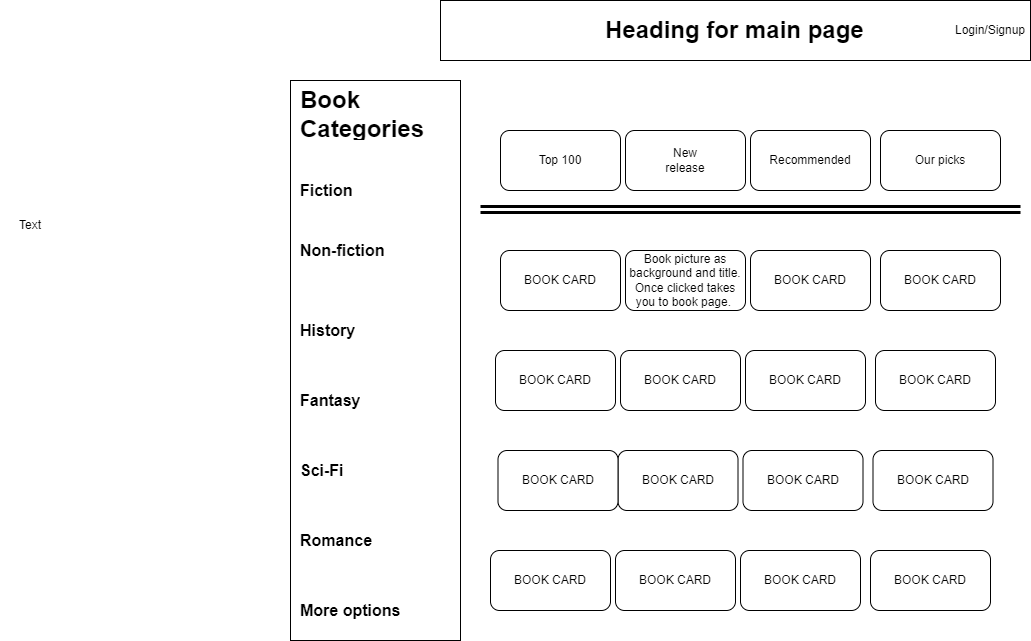

The diagram above was exported from draw.io. Its source (the exported page's mxGraphModel, read from the mxfile embedded in the PNG):
<mxGraphModel dx="2028" dy="818" grid="1" gridSize="10" guides="1" tooltips="1" connect="1" arrows="1" fold="1" page="1" pageScale="1" pageWidth="850" pageHeight="1100" math="0" shadow="0">
  <root>
    <mxCell id="0" />
    <mxCell id="1" parent="0" />
    <mxCell id="-iDbo2LZxnEDlfUfKkGH-1" value="" style="rounded=0;whiteSpace=wrap;html=1;" parent="1" vertex="1">
      <mxGeometry x="180" y="40" width="590" height="60" as="geometry" />
    </mxCell>
    <mxCell id="-iDbo2LZxnEDlfUfKkGH-2" value="&lt;h1&gt;Heading for main page&lt;/h1&gt;&lt;p&gt;&lt;br&gt;&lt;/p&gt;" style="text;html=1;strokeColor=none;fillColor=none;spacing=5;spacingTop=-20;whiteSpace=wrap;overflow=hidden;rounded=0;" parent="1" vertex="1">
      <mxGeometry x="340" y="50" width="270" height="40" as="geometry" />
    </mxCell>
    <mxCell id="-iDbo2LZxnEDlfUfKkGH-3" value="Login/Signup" style="text;html=1;strokeColor=none;fillColor=none;align=center;verticalAlign=middle;whiteSpace=wrap;rounded=0;" parent="1" vertex="1">
      <mxGeometry x="700" y="55" width="60" height="30" as="geometry" />
    </mxCell>
    <mxCell id="-iDbo2LZxnEDlfUfKkGH-4" value="" style="rounded=1;whiteSpace=wrap;html=1;" parent="1" vertex="1">
      <mxGeometry x="240" y="170" width="120" height="60" as="geometry" />
    </mxCell>
    <mxCell id="-iDbo2LZxnEDlfUfKkGH-5" value="" style="rounded=1;whiteSpace=wrap;html=1;" parent="1" vertex="1">
      <mxGeometry x="365" y="170" width="120" height="60" as="geometry" />
    </mxCell>
    <mxCell id="-iDbo2LZxnEDlfUfKkGH-6" value="" style="rounded=1;whiteSpace=wrap;html=1;" parent="1" vertex="1">
      <mxGeometry x="490" y="170" width="120" height="60" as="geometry" />
    </mxCell>
    <mxCell id="-iDbo2LZxnEDlfUfKkGH-7" value="" style="rounded=1;whiteSpace=wrap;html=1;" parent="1" vertex="1">
      <mxGeometry x="620" y="170" width="120" height="60" as="geometry" />
    </mxCell>
    <mxCell id="-iDbo2LZxnEDlfUfKkGH-8" value="Top 100" style="text;html=1;strokeColor=none;fillColor=none;align=center;verticalAlign=middle;whiteSpace=wrap;rounded=0;" parent="1" vertex="1">
      <mxGeometry x="270" y="185" width="60" height="30" as="geometry" />
    </mxCell>
    <mxCell id="-iDbo2LZxnEDlfUfKkGH-9" value="New release" style="text;html=1;strokeColor=none;fillColor=none;align=center;verticalAlign=middle;whiteSpace=wrap;rounded=0;" parent="1" vertex="1">
      <mxGeometry x="395" y="185" width="60" height="30" as="geometry" />
    </mxCell>
    <mxCell id="-iDbo2LZxnEDlfUfKkGH-10" value="Recommended" style="text;html=1;strokeColor=none;fillColor=none;align=center;verticalAlign=middle;whiteSpace=wrap;rounded=0;" parent="1" vertex="1">
      <mxGeometry x="520" y="185" width="60" height="30" as="geometry" />
    </mxCell>
    <mxCell id="-iDbo2LZxnEDlfUfKkGH-11" value="Our picks" style="text;html=1;strokeColor=none;fillColor=none;align=center;verticalAlign=middle;whiteSpace=wrap;rounded=0;" parent="1" vertex="1">
      <mxGeometry x="650" y="185" width="60" height="30" as="geometry" />
    </mxCell>
    <mxCell id="-iDbo2LZxnEDlfUfKkGH-14" style="edgeStyle=orthogonalEdgeStyle;rounded=0;orthogonalLoop=1;jettySize=auto;html=1;exitX=1;exitY=0.25;exitDx=0;exitDy=0;" parent="1" source="-iDbo2LZxnEDlfUfKkGH-12" edge="1">
      <mxGeometry relative="1" as="geometry">
        <mxPoint x="180" y="260" as="targetPoint" />
      </mxGeometry>
    </mxCell>
    <mxCell id="-iDbo2LZxnEDlfUfKkGH-12" value="" style="rounded=0;whiteSpace=wrap;html=1;" parent="1" vertex="1">
      <mxGeometry x="30" y="120" width="170" height="560" as="geometry" />
    </mxCell>
    <mxCell id="-iDbo2LZxnEDlfUfKkGH-13" value="&lt;h1&gt;Book Categories&lt;/h1&gt;&lt;div&gt;&lt;br&gt;&lt;/div&gt;" style="text;html=1;strokeColor=none;fillColor=none;spacing=5;spacingTop=-20;whiteSpace=wrap;overflow=hidden;rounded=0;" parent="1" vertex="1">
      <mxGeometry x="35" y="120" width="165" height="60" as="geometry" />
    </mxCell>
    <mxCell id="-iDbo2LZxnEDlfUfKkGH-17" value="Text" style="text;html=1;strokeColor=none;fillColor=none;align=center;verticalAlign=middle;whiteSpace=wrap;rounded=0;" parent="1" vertex="1">
      <mxGeometry x="-260" y="250" width="60" height="30" as="geometry" />
    </mxCell>
    <mxCell id="-iDbo2LZxnEDlfUfKkGH-18" value="&lt;h1 style=&quot;font-size: 16px;&quot;&gt;Fiction&lt;/h1&gt;" style="text;html=1;strokeColor=none;fillColor=none;spacing=5;spacingTop=-20;whiteSpace=wrap;overflow=hidden;rounded=0;" parent="1" vertex="1">
      <mxGeometry x="35" y="220" width="190" height="30" as="geometry" />
    </mxCell>
    <mxCell id="-iDbo2LZxnEDlfUfKkGH-19" value="&lt;h1 style=&quot;font-size: 16px;&quot;&gt;Non-fiction&lt;/h1&gt;" style="text;html=1;strokeColor=none;fillColor=none;spacing=5;spacingTop=-20;whiteSpace=wrap;overflow=hidden;rounded=0;" parent="1" vertex="1">
      <mxGeometry x="35" y="280" width="190" height="30" as="geometry" />
    </mxCell>
    <mxCell id="-iDbo2LZxnEDlfUfKkGH-20" value="&lt;h1 style=&quot;font-size: 16px;&quot;&gt;History&lt;/h1&gt;" style="text;html=1;strokeColor=none;fillColor=none;spacing=5;spacingTop=-20;whiteSpace=wrap;overflow=hidden;rounded=0;" parent="1" vertex="1">
      <mxGeometry x="35" y="360" width="190" height="30" as="geometry" />
    </mxCell>
    <mxCell id="-iDbo2LZxnEDlfUfKkGH-21" value="&lt;h1 style=&quot;font-size: 16px;&quot;&gt;Fantasy&lt;/h1&gt;" style="text;html=1;strokeColor=none;fillColor=none;spacing=5;spacingTop=-20;whiteSpace=wrap;overflow=hidden;rounded=0;" parent="1" vertex="1">
      <mxGeometry x="35" y="430" width="190" height="30" as="geometry" />
    </mxCell>
    <mxCell id="-iDbo2LZxnEDlfUfKkGH-22" value="&lt;h1 style=&quot;font-size: 16px;&quot;&gt;Sci-Fi&lt;/h1&gt;" style="text;html=1;strokeColor=none;fillColor=none;spacing=5;spacingTop=-20;whiteSpace=wrap;overflow=hidden;rounded=0;" parent="1" vertex="1">
      <mxGeometry x="35" y="500" width="190" height="30" as="geometry" />
    </mxCell>
    <mxCell id="-iDbo2LZxnEDlfUfKkGH-23" value="&lt;h1 style=&quot;font-size: 16px;&quot;&gt;Romance&lt;/h1&gt;" style="text;html=1;strokeColor=none;fillColor=none;spacing=5;spacingTop=-20;whiteSpace=wrap;overflow=hidden;rounded=0;" parent="1" vertex="1">
      <mxGeometry x="35" y="570" width="190" height="30" as="geometry" />
    </mxCell>
    <mxCell id="-iDbo2LZxnEDlfUfKkGH-24" value="&lt;h1 style=&quot;font-size: 16px;&quot;&gt;More options&lt;/h1&gt;" style="text;html=1;strokeColor=none;fillColor=none;spacing=5;spacingTop=-20;whiteSpace=wrap;overflow=hidden;rounded=0;" parent="1" vertex="1">
      <mxGeometry x="35" y="640" width="190" height="30" as="geometry" />
    </mxCell>
    <mxCell id="-iDbo2LZxnEDlfUfKkGH-25" value="BOOK CARD" style="rounded=1;whiteSpace=wrap;html=1;" parent="1" vertex="1">
      <mxGeometry x="240" y="290" width="120" height="60" as="geometry" />
    </mxCell>
    <mxCell id="-iDbo2LZxnEDlfUfKkGH-26" value="Book picture as background and title.&lt;br&gt;Once clicked takes you to book page.&amp;nbsp;" style="rounded=1;whiteSpace=wrap;html=1;" parent="1" vertex="1">
      <mxGeometry x="365" y="290" width="120" height="60" as="geometry" />
    </mxCell>
    <mxCell id="-iDbo2LZxnEDlfUfKkGH-27" value="BOOK CARD" style="rounded=1;whiteSpace=wrap;html=1;" parent="1" vertex="1">
      <mxGeometry x="490" y="290" width="120" height="60" as="geometry" />
    </mxCell>
    <mxCell id="-iDbo2LZxnEDlfUfKkGH-28" value="BOOK CARD" style="rounded=1;whiteSpace=wrap;html=1;" parent="1" vertex="1">
      <mxGeometry x="620" y="290" width="120" height="60" as="geometry" />
    </mxCell>
    <mxCell id="-iDbo2LZxnEDlfUfKkGH-29" value="BOOK CARD" style="rounded=1;whiteSpace=wrap;html=1;" parent="1" vertex="1">
      <mxGeometry x="360" y="390" width="120" height="60" as="geometry" />
    </mxCell>
    <mxCell id="-iDbo2LZxnEDlfUfKkGH-30" value="BOOK CARD" style="rounded=1;whiteSpace=wrap;html=1;" parent="1" vertex="1">
      <mxGeometry x="485" y="390" width="120" height="60" as="geometry" />
    </mxCell>
    <mxCell id="-iDbo2LZxnEDlfUfKkGH-31" value="BOOK CARD" style="rounded=1;whiteSpace=wrap;html=1;" parent="1" vertex="1">
      <mxGeometry x="615" y="390" width="120" height="60" as="geometry" />
    </mxCell>
    <mxCell id="-iDbo2LZxnEDlfUfKkGH-32" value="BOOK CARD" style="rounded=1;whiteSpace=wrap;html=1;" parent="1" vertex="1">
      <mxGeometry x="357.5" y="490" width="120" height="60" as="geometry" />
    </mxCell>
    <mxCell id="-iDbo2LZxnEDlfUfKkGH-33" value="BOOK CARD" style="rounded=1;whiteSpace=wrap;html=1;" parent="1" vertex="1">
      <mxGeometry x="482.5" y="490" width="120" height="60" as="geometry" />
    </mxCell>
    <mxCell id="-iDbo2LZxnEDlfUfKkGH-34" value="BOOK CARD" style="rounded=1;whiteSpace=wrap;html=1;" parent="1" vertex="1">
      <mxGeometry x="612.5" y="490" width="120" height="60" as="geometry" />
    </mxCell>
    <mxCell id="-iDbo2LZxnEDlfUfKkGH-35" value="BOOK CARD" style="rounded=1;whiteSpace=wrap;html=1;" parent="1" vertex="1">
      <mxGeometry x="355" y="590" width="120" height="60" as="geometry" />
    </mxCell>
    <mxCell id="-iDbo2LZxnEDlfUfKkGH-36" value="BOOK CARD" style="rounded=1;whiteSpace=wrap;html=1;" parent="1" vertex="1">
      <mxGeometry x="480" y="590" width="120" height="60" as="geometry" />
    </mxCell>
    <mxCell id="-iDbo2LZxnEDlfUfKkGH-37" value="BOOK CARD" style="rounded=1;whiteSpace=wrap;html=1;" parent="1" vertex="1">
      <mxGeometry x="610" y="590" width="120" height="60" as="geometry" />
    </mxCell>
    <mxCell id="-iDbo2LZxnEDlfUfKkGH-38" value="BOOK CARD" style="rounded=1;whiteSpace=wrap;html=1;" parent="1" vertex="1">
      <mxGeometry x="235" y="390" width="120" height="60" as="geometry" />
    </mxCell>
    <mxCell id="-iDbo2LZxnEDlfUfKkGH-39" value="BOOK CARD" style="rounded=1;whiteSpace=wrap;html=1;" parent="1" vertex="1">
      <mxGeometry x="237.5" y="490" width="120" height="60" as="geometry" />
    </mxCell>
    <mxCell id="-iDbo2LZxnEDlfUfKkGH-40" value="BOOK CARD" style="rounded=1;whiteSpace=wrap;html=1;" parent="1" vertex="1">
      <mxGeometry x="230" y="590" width="120" height="60" as="geometry" />
    </mxCell>
    <mxCell id="-iDbo2LZxnEDlfUfKkGH-42" value="" style="edgeStyle=none;orthogonalLoop=1;jettySize=auto;html=1;rounded=0;shape=link;strokeWidth=3;" parent="1" edge="1">
      <mxGeometry width="100" relative="1" as="geometry">
        <mxPoint x="220" y="249" as="sourcePoint" />
        <mxPoint x="760" y="249" as="targetPoint" />
        <Array as="points" />
      </mxGeometry>
    </mxCell>
  </root>
</mxGraphModel>